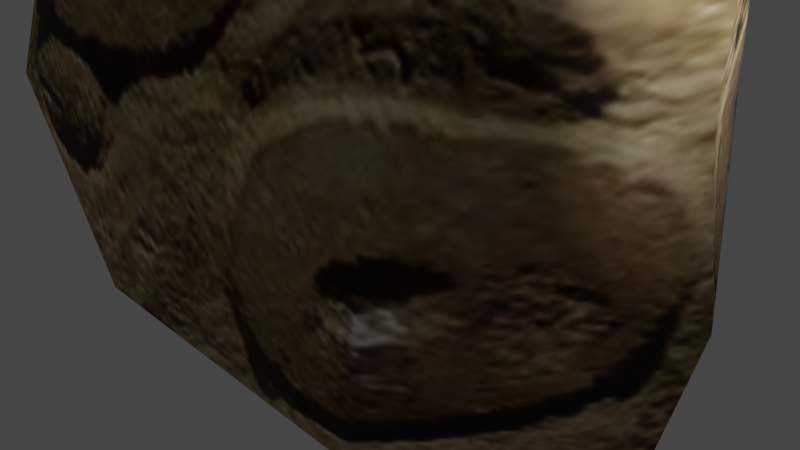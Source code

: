 # Source: maya.blend  (saved by Blender 3.2.14; exported with 4.5.12 LTS)
import bpy
from mathutils import Matrix  # noqa: F401  (used for matrix-valued properties, if any)

bpy.ops.wm.read_factory_settings(use_empty=True)
scene = bpy.context.scene
scene.name = 'Scene'

# ---- collections
col_collection = bpy.data.collections.new('Collection'); scene.collection.children.link(col_collection)

# ---- images (referenced by path relative to the original .blend; pixels are not part of the script)
import os
ASSET_DIR = os.environ.get("B2B_ASSET_DIR", "")  # directory of the original .blend (textures are referenced by path, not embedded)
HERE = os.path.dirname(os.path.abspath(__file__))  # packed textures are extracted next to this script under _unpacked/

def load_image(name, relpath, width, height, colorspace="sRGB"):
    """Load a texture the original file referenced (path relative to the .blend, or extracted next to this script)."""
    p = next((c for c in (os.path.join(HERE, relpath), os.path.join(ASSET_DIR, relpath)) if relpath and os.path.exists(c)), "")
    if p:
        img = bpy.data.images.load(p, check_existing=True)
        img.name = name
    else:  # same state as the original file: an image datablock whose file is absent (Cycles renders it pink)
        img = bpy.data.images.new(name, width, height)
        img.source = "FILE"
        img.filepath = "//" + (relpath or name)
    img.colorspace_settings.name = colorspace
    return img
img_image_0 = load_image('Image_0', '_unpacked/Image_0.7e8f367a.png', 1000, 800, 'sRGB')

# ---- materials (node trees are filled in below, after node groups)
mat_material_0 = bpy.data.materials.new('Material_0')
mat_material_0.use_backface_culling = True
mat_material_0.use_transparent_shadow = False

# ---- material node trees
mat_material_0.use_nodes = True; mat_material_0.node_tree.nodes.clear()
_N = mat_material_0.node_tree.nodes; _L = mat_material_0.node_tree.links
n0 = _N.new('ShaderNodeBsdfPrincipled'); n0.name = 'Principled BSDF'; n0.location = (10, 300)
n0.distribution = 'GGX'
n0.subsurface_method = 'RANDOM_WALK_SKIN'
n0.inputs[2].default_value = 1.0
n0.inputs[3].default_value = 1.45
n0.inputs[27].default_value = (0.0, 0.0, 0.0, 1.0)
n0.inputs[28].default_value = 1.0
n1 = _N.new('ShaderNodeOutputMaterial'); n1.name = 'Material Output'; n1.location = (320, 270)
n2 = _N.new('ShaderNodeTexImage'); n2.name = 'Image Texture'; n2.location = (-440, 210)
n2.label = 'BASE COLOR'
n2.image = img_image_0
n2.extension = 'EXTEND'
_L.new(n0.outputs[0], n1.inputs[0])
_L.new(n2.outputs[0], n0.inputs[0])
n1.is_active_output = True

# ---- world
world_world = bpy.data.worlds.new('World'); scene.world = world_world
world_world.use_nodes = True; world_world.node_tree.nodes.clear()
_N = world_world.node_tree.nodes; _L = world_world.node_tree.links
n0 = _N.new('ShaderNodeOutputWorld'); n0.name = 'World Output'; n0.location = (300, 300)
n1 = _N.new('ShaderNodeBackground'); n1.name = 'Background'; n1.location = (10, 300)
n1.inputs[0].default_value = (0.05088, 0.05088, 0.05088, 1.0)
_L.new(n1.outputs[0], n0.inputs[0])
n0.is_active_output = True
world_world.color = (0.05088, 0.05088, 0.05088)
world_world.use_sun_shadow = False
world_world.sun_shadow_jitter_overblur = 0.0

# ---- cameras
cam_camera = bpy.data.cameras.new('Camera')
cam_camera.clip_end = 100.0
cam_camera.ortho_scale = 7.314

# ---- lights
light_light = bpy.data.lights.new('Light', 'POINT')
light_light.transmission_factor = 0.0
light_light.energy = 1000.0
light_light.shadow_soft_size = 0.1
light_light.shadow_maximum_resolution = 0.006
light_light.use_absolute_resolution = True

# ---- meshes
me_mesh_0 = bpy.data.meshes.new('Mesh_0')
me_mesh_0.from_pydata([(-0.0007345, -0.2717, 5.28), (2.899, -0.1861, 4.898), (3.316, 0.324, 4.221), (3.386, -1.533e-05, 1.988), (3.114, 0.01759, -1.47), (2.268, 0.392, -2.265), (-0.03857, -0.164, -2.193), (-2.695, -0.5963, -2.116), (-4.262, 0.1738, -1.48), (-4.066, -0.5607, -0.1154), (-4.286, 0.2423, 1.361), (-4.22, -0.54, 3.671), (-3.203, -1.534e-05, 5.201), (-3.987, -0.8063, -1.291), (2.907, -1.437, 3.121), (-2.943, -1.452, 4.49), (1.058, -2.02, 4.266), (-2.892, -2.381, 1.389), (1.416, -1.972, -1.194), (2.115, -2.368, 1.206), (-0.9586, -2.705, -0.1367), (-0.6548, -2.744, 3.064), (-2.284, 0.9344, -2.004), (3.457, 0.2736, 0.07928), (-2.313, 1.78, 4.545), (2.131, 1.458, 4.668), (-4.042, 1.075, 3.804), (-2.484, 2.536, 1.567), (1.449, 2.063, -0.9491), (-2.581, 2.082, -0.759), (2.269, 2.296, 1.31), (-0.5431, 2.98, 1.659)], [], [(14, 23, 3), (26, 11, 12), (22, 6, 7), (14, 3, 2), (13, 8, 7), (14, 2, 1), (23, 19, 4), (5, 18, 6), (15, 0, 12), (14, 1, 16), (11, 10, 9), (13, 9, 8), (5, 4, 18), (12, 11, 15), (6, 18, 7), (14, 16, 19), (9, 17, 11), (13, 20, 17), (18, 20, 7), (19, 23, 14), (20, 13, 7), (19, 16, 21), (9, 13, 17), (16, 1, 0), (16, 0, 15), (15, 21, 16), (18, 4, 19), (20, 18, 19), (11, 17, 15), (21, 20, 19), (21, 15, 17), (20, 21, 17), (0, 24, 12), (1, 25, 0), (22, 7, 8), (23, 4, 30), (3, 30, 2), (2, 25, 1), (8, 9, 10), (5, 28, 4), (6, 22, 5), (11, 26, 10), (29, 22, 8), (2, 30, 25), (12, 24, 26), (30, 3, 23), (5, 22, 29), (25, 31, 24), (30, 31, 25), (29, 31, 28), (8, 26, 29), (8, 10, 26), (29, 26, 27), (29, 27, 31), (28, 30, 4), (26, 24, 27), (31, 30, 28), (25, 24, 0), (24, 31, 27), (5, 29, 28)])
me_mesh_0.polygons.foreach_set('use_smooth', [True] * 60)
_uv = me_mesh_0.uv_layers.new(name='UVMap')
_uv.uv.foreach_set('vector', [0.8364, 0.6956, 0.884, 0.316, 0.8904, 0.5508, 0.1737, 0.7659, 0.1606, 0.7854, 0.2536, 0.9433, 0.3292, 0.08637, 0.5484, 0.04792, 0.2943, 0.07953, 0.8364, 0.6956, 0.8904, 0.5508, 0.8774, 0.8011, 0.1685, 0.1671, 0.153, 0.1619, 0.2943, 0.07953, 0.8364, 0.6956, 0.8774, 0.8011, 0.8228, 0.8993, 0.884, 0.316, 0.7437, 0.4506, 0.8442, 0.1437, 0.7545, 0.05879, 0.6902, 0.1822, 0.5484, 0.04792, 0.2854, 0.8444, 0.5639, 0.9582, 0.2536, 0.9433, 0.8364, 0.6956, 0.8228, 0.8993, 0.6375, 0.8162, 0.1606, 0.7854, 0.1436, 0.4935, 0.1566, 0.3209, 0.1685, 0.1671, 0.1566, 0.3209, 0.153, 0.1619, 0.7545, 0.05879, 0.8442, 0.1437, 0.6902, 0.1822, 0.2536, 0.9433, 0.1606, 0.7854, 0.2854, 0.8444, 0.5484, 0.04792, 0.6902, 0.1822, 0.2943, 0.07953, 0.8364, 0.6956, 0.6375, 0.8162, 0.7437, 0.4506, 0.1566, 0.3209, 0.2918, 0.506, 0.1606, 0.7854, 0.1685, 0.1671, 0.4446, 0.3319, 0.2918, 0.506, 0.6902, 0.1822, 0.4446, 0.3319, 0.2943, 0.07953, 0.7437, 0.4506, 0.884, 0.316, 0.8364, 0.6956, 0.4446, 0.3319, 0.1685, 0.1671, 0.2943, 0.07953, 0.7437, 0.4506, 0.6375, 0.8162, 0.4797, 0.6688, 0.1566, 0.3209, 0.1685, 0.1671, 0.2918, 0.506, 0.6375, 0.8162, 0.8228, 0.8993, 0.5639, 0.9582, 0.6375, 0.8162, 0.5639, 0.9582, 0.2854, 0.8444, 0.2854, 0.8444, 0.4797, 0.6688, 0.6375, 0.8162, 0.6902, 0.1822, 0.8442, 0.1437, 0.7437, 0.4506, 0.4446, 0.3319, 0.6902, 0.1822, 0.7437, 0.4506, 0.1606, 0.7854, 0.2918, 0.506, 0.2854, 0.8444, 0.4797, 0.6688, 0.4446, 0.3319, 0.7437, 0.4506, 0.4797, 0.6688, 0.2854, 0.8444, 0.2918, 0.506, 0.4446, 0.3319, 0.4797, 0.6688, 0.2918, 0.506, 0.5639, 0.9582, 0.3794, 0.8364, 0.2536, 0.9433, 0.8228, 0.8993, 0.7313, 0.8587, 0.5639, 0.9582, 0.3292, 0.08637, 0.2943, 0.07953, 0.153, 0.1619, 0.884, 0.316, 0.8442, 0.1437, 0.7534, 0.4586, 0.8904, 0.5508, 0.7534, 0.4586, 0.8774, 0.8011, 0.8774, 0.8011, 0.7313, 0.8587, 0.8228, 0.8993, 0.153, 0.1619, 0.1566, 0.3209, 0.1436, 0.4935, 0.7545, 0.05879, 0.6849, 0.2113, 0.8442, 0.1437, 0.5484, 0.04792, 0.3292, 0.08637, 0.7545, 0.05879, 0.1606, 0.7854, 0.1737, 0.7659, 0.1436, 0.4935, 0.3095, 0.2271, 0.3292, 0.08637, 0.153, 0.1619, 0.8774, 0.8011, 0.7534, 0.4586, 0.7313, 0.8587, 0.2536, 0.9433, 0.3794, 0.8364, 0.1737, 0.7659, 0.7534, 0.4586, 0.8904, 0.5508, 0.884, 0.316, 0.7545, 0.05879, 0.3292, 0.08637, 0.3095, 0.2271, 0.7313, 0.8587, 0.5099, 0.5114, 0.3794, 0.8364, 0.7534, 0.4586, 0.5099, 0.5114, 0.7313, 0.8587, 0.3095, 0.2271, 0.5099, 0.5114, 0.6849, 0.2113, 0.153, 0.1619, 0.1737, 0.7659, 0.3095, 0.2271, 0.153, 0.1619, 0.1436, 0.4935, 0.1737, 0.7659, 0.3095, 0.2271, 0.1737, 0.7659, 0.3121, 0.5196, 0.3095, 0.2271, 0.3121, 0.5196, 0.5099, 0.5114, 0.6849, 0.2113, 0.7534, 0.4586, 0.8442, 0.1437, 0.1737, 0.7659, 0.3794, 0.8364, 0.3121, 0.5196, 0.5099, 0.5114, 0.7534, 0.4586, 0.6849, 0.2113, 0.7313, 0.8587, 0.3794, 0.8364, 0.5639, 0.9582, 0.3794, 0.8364, 0.5099, 0.5114, 0.3121, 0.5196, 0.7545, 0.05879, 0.3095, 0.2271, 0.6849, 0.2113])
me_mesh_0.materials.append(mat_material_0)
me_mesh_0.update()
me_mesh_0.normals_split_custom_set([tuple(v) for v in zip(*[iter([0.7553, -0.6237, 0.2013, 0.9824, 0.1129, -0.1486, 0.9987, 0.04998, -0.004849, -0.8029, 0.4916, 0.3373, -0.9233, -0.278, 0.2652, -0.4474, -0.03927, 0.8935, -0.1696, 0.4683, -0.8671, 0.03359, -0.2244, -0.9739, -0.2158, -0.3612, -0.9072, 0.7553, -0.6237, 0.2013, 0.9987, 0.04998, -0.004849, 0.92, 0.2027, 0.3353, -0.7071, -0.5611, -0.4302, -0.8349, 0.1888, -0.5171, -0.2158, -0.3612, -0.9072, 0.7553, -0.6237, 0.2013, 0.92, 0.2027, 0.3353, 0.594, -0.1747, 0.7853, 0.9824, 0.1129, -0.1486, 0.5371, -0.8412, -0.06156, 0.8574, -0.03402, -0.5136, 0.4254, 0.1864, -0.8856, 0.3222, -0.7434, -0.5861, 0.03359, -0.2244, -0.9739, -0.4034, -0.6813, 0.6108, 0.03759, -0.1089, 0.9933, -0.4474, -0.03927, 0.8935, 0.7553, -0.6237, 0.2013, 0.594, -0.1747, 0.7853, 0.2186, -0.7658, 0.6048, -0.9233, -0.278, 0.2652, -0.9973, 0.07287, -0.001245, -0.9219, -0.3875, 0.0001357, -0.7071, -0.5611, -0.4302, -0.9219, -0.3875, 0.0001357, -0.8349, 0.1888, -0.5171, 0.4254, 0.1864, -0.8856, 0.8574, -0.03402, -0.5136, 0.3222, -0.7434, -0.5861, -0.4474, -0.03927, 0.8935, -0.9233, -0.278, 0.2652, -0.4034, -0.6813, 0.6108, 0.03359, -0.2244, -0.9739, 0.3222, -0.7434, -0.5861, -0.2158, -0.3612, -0.9072, 0.7553, -0.6237, 0.2013, 0.2186, -0.7658, 0.6048, 0.5371, -0.8412, -0.06156, -0.9219, -0.3875, 0.0001357, -0.5253, -0.8507, -0.01721, -0.9233, -0.278, 0.2652, -0.7071, -0.5611, -0.4302, -0.09665, -0.9337, -0.3447, -0.5253, -0.8507, -0.01721, 0.3222, -0.7434, -0.5861, -0.09665, -0.9337, -0.3447, -0.2158, -0.3612, -0.9072, 0.5371, -0.8412, -0.06156, 0.9824, 0.1129, -0.1486, 0.7553, -0.6237, 0.2013, -0.09665, -0.9337, -0.3447, -0.7071, -0.5611, -0.4302, -0.2158, -0.3612, -0.9072, 0.5371, -0.8412, -0.06156, 0.2186, -0.7658, 0.6048, -0.04383, -0.9603, 0.2755, -0.9219, -0.3875, 0.0001357, -0.7071, -0.5611, -0.4302, -0.5253, -0.8507, -0.01721, 0.2186, -0.7658, 0.6048, 0.594, -0.1747, 0.7853, 0.03759, -0.1089, 0.9933, 0.2186, -0.7658, 0.6048, 0.03759, -0.1089, 0.9933, -0.4034, -0.6813, 0.6108, -0.4034, -0.6813, 0.6108, -0.04383, -0.9603, 0.2755, 0.2186, -0.7658, 0.6048, 0.3222, -0.7434, -0.5861, 0.8574, -0.03402, -0.5136, 0.5371, -0.8412, -0.06156, -0.09665, -0.9337, -0.3447, 0.3222, -0.7434, -0.5861, 0.5371, -0.8412, -0.06156, -0.9233, -0.278, 0.2652, -0.5253, -0.8507, -0.01721, -0.4034, -0.6813, 0.6108, -0.04383, -0.9603, 0.2755, -0.09665, -0.9337, -0.3447, 0.5371, -0.8412, -0.06156, -0.04383, -0.9603, 0.2755, -0.4034, -0.6813, 0.6108, -0.5253, -0.8507, -0.01721, -0.09665, -0.9337, -0.3447, -0.04383, -0.9603, 0.2755, -0.5253, -0.8507, -0.01721, 0.03759, -0.1089, 0.9933, -0.2086, 0.7414, 0.6378, -0.4474, -0.03927, 0.8935, 0.594, -0.1747, 0.7853, 0.3942, 0.648, 0.6516, 0.03759, -0.1089, 0.9933, -0.1696, 0.4683, -0.8671, -0.2158, -0.3612, -0.9072, -0.8349, 0.1888, -0.5171, 0.9824, 0.1129, -0.1486, 0.8574, -0.03402, -0.5136, 0.5746, 0.8183, -0.014, 0.9987, 0.04998, -0.004849, 0.5746, 0.8183, -0.014, 0.92, 0.2027, 0.3353, 0.92, 0.2027, 0.3353, 0.3942, 0.648, 0.6516, 0.594, -0.1747, 0.7853, -0.8349, 0.1888, -0.5171, -0.9219, -0.3875, 0.0001357, -0.9973, 0.07287, -0.001245, 0.4254, 0.1864, -0.8856, 0.2903, 0.8107, -0.5085, 0.8574, -0.03402, -0.5136, 0.03359, -0.2244, -0.9739, -0.1696, 0.4683, -0.8671, 0.4254, 0.1864, -0.8856, -0.9233, -0.278, 0.2652, -0.8029, 0.4916, 0.3373, -0.9973, 0.07287, -0.001245, -0.3742, 0.8294, -0.4147, -0.1696, 0.4683, -0.8671, -0.8349, 0.1888, -0.5171, 0.92, 0.2027, 0.3353, 0.5746, 0.8183, -0.014, 0.3942, 0.648, 0.6516, -0.4474, -0.03927, 0.8935, -0.2086, 0.7414, 0.6378, -0.8029, 0.4916, 0.3373, 0.5746, 0.8183, -0.014, 0.9987, 0.04998, -0.004849, 0.9824, 0.1129, -0.1486, 0.4254, 0.1864, -0.8856, -0.1696, 0.4683, -0.8671, -0.3742, 0.8294, -0.4147, 0.3942, 0.648, 0.6516, 0.008444, 0.999, 0.0449, -0.2086, 0.7414, 0.6378, 0.5746, 0.8183, -0.014, 0.008444, 0.999, 0.0449, 0.3942, 0.648, 0.6516, -0.3742, 0.8294, -0.4147, 0.008444, 0.999, 0.0449, 0.2903, 0.8107, -0.5085, -0.8349, 0.1888, -0.5171, -0.8029, 0.4916, 0.3373, -0.3742, 0.8294, -0.4147, -0.8349, 0.1888, -0.5171, -0.9973, 0.07287, -0.001245, -0.8029, 0.4916, 0.3373, -0.3742, 0.8294, -0.4147, -0.8029, 0.4916, 0.3373, -0.4648, 0.8854, 0.00756, -0.3742, 0.8294, -0.4147, -0.4648, 0.8854, 0.00756, 0.008444, 0.999, 0.0449, 0.2903, 0.8107, -0.5085, 0.5746, 0.8183, -0.014, 0.8574, -0.03402, -0.5136, -0.8029, 0.4916, 0.3373, -0.2086, 0.7414, 0.6378, -0.4648, 0.8854, 0.00756, 0.008444, 0.999, 0.0449, 0.5746, 0.8183, -0.014, 0.2903, 0.8107, -0.5085, 0.3942, 0.648, 0.6516, -0.2086, 0.7414, 0.6378, 0.03759, -0.1089, 0.9933, -0.2086, 0.7414, 0.6378, 0.008444, 0.999, 0.0449, -0.4648, 0.8854, 0.00756, 0.4254, 0.1864, -0.8856, -0.3742, 0.8294, -0.4147, 0.2903, 0.8107, -0.5085])] * 3)])

# ---- objects
ob_mesh_0 = bpy.data.objects.new('Mesh_0', me_mesh_0)
ob_light = bpy.data.objects.new('Light', light_light)
ob_camera = bpy.data.objects.new('Camera', cam_camera)

# ---- transforms, parenting, visibility, modifiers, constraints
ob_mesh_0.location = (0.0, 0.0, 0.0)
ob_mesh_0.rotation_mode = 'QUATERNION'
ob_mesh_0.rotation_quaternion = (1.0, 0.0, 0.0, 0.0)
ob_light.location = (4.076, 1.005, 5.904)
ob_light.rotation_euler = (0.6503, 0.05522, 1.866)
ob_light.lock_rotations_4d = False
ob_light.empty_display_type = 'ARROWS'
ob_light.color = (0.0, 0.0, 0.0, 0.0)
ob_light.lineart.crease_threshold = 0.0
ob_camera.location = (7.359, -6.926, 4.958)
ob_camera.rotation_euler = (1.109, 0.0, 0.8149)
ob_camera.lock_rotations_4d = False
ob_camera.empty_display_type = 'ARROWS'
ob_camera.color = (0.0, 0.0, 0.0, 0.0)
ob_camera.display_type = 'WIRE'
ob_camera.lineart.crease_threshold = 0.0

# ---- collection membership
scene.collection.objects.link(ob_mesh_0)
col_collection.objects.link(ob_light)
col_collection.objects.link(ob_camera)

# ---- scene / render settings (as saved in the file)
scene.camera = ob_camera
scene.frame_start = 1; scene.frame_end = 250; scene.frame_set(1)
scene.render.engine = 'BLENDER_EEVEE_NEXT'
scene.cycles.sampling_pattern = 'TABULATED_SOBOL'
scene.cycles.use_light_tree = False
scene.view_settings.view_transform = 'Filmic'
bpy.context.view_layer.update()
